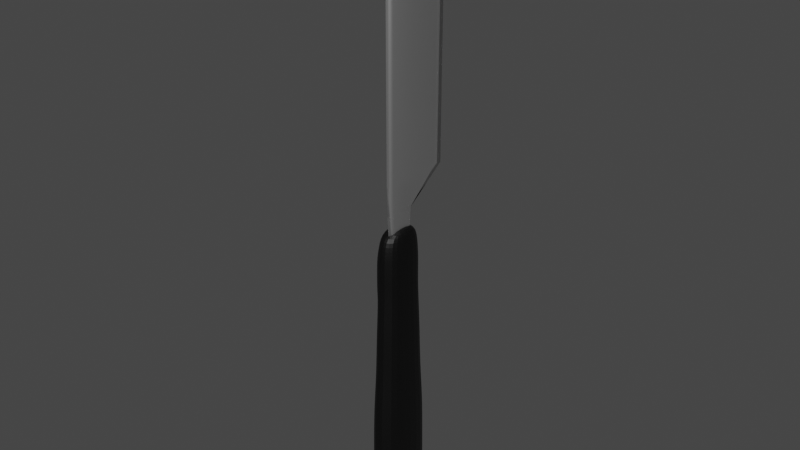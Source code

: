 # Source: Spatula.blend  (saved by Blender 3.4.6; exported with 4.5.12 LTS)
import bpy
from mathutils import Matrix  # noqa: F401  (used for matrix-valued properties, if any)

bpy.ops.wm.read_factory_settings(use_empty=True)
scene = bpy.context.scene
scene.name = 'Scene'

# ---- collections
col_collection = bpy.data.collections.new('Collection'); scene.collection.children.link(col_collection)

# ---- materials (node trees are filled in below, after node groups)
mat_material = bpy.data.materials.new('Material')
mat_material.alpha_threshold = 0.0
mat_material.use_transparent_shadow = False
mat_material.roughness = 0.5
mat_material.line_color = (0.0, 0.0, 0.0, 1.0)
mat_material_001 = bpy.data.materials.new('Material.001')
mat_material_001.use_transparent_shadow = False

# ---- material node trees
mat_material.use_nodes = True; mat_material.node_tree.nodes.clear()
_N = mat_material.node_tree.nodes; _L = mat_material.node_tree.links
n0 = _N.new('ShaderNodeOutputMaterial'); n0.name = 'Material Output'; n0.location = (300, 300)
n1 = _N.new('ShaderNodeBsdfPrincipled'); n1.name = 'Principled BSDF'; n1.location = (10, 300)
n1.distribution = 'GGX'
n1.subsurface_method = 'RANDOM_WALK_SKIN'
n1.inputs[0].default_value = (0.0, 0.0, 0.0, 1.0)
n1.inputs[3].default_value = 1.45
n1.inputs[27].default_value = (0.0, 0.0, 0.0, 1.0)
n1.inputs[28].default_value = 1.0
_L.new(n1.outputs[0], n0.inputs[0])
n0.is_active_output = True
mat_material_001.use_nodes = True; mat_material_001.node_tree.nodes.clear()
_N = mat_material_001.node_tree.nodes; _L = mat_material_001.node_tree.links
n0 = _N.new('ShaderNodeBsdfPrincipled'); n0.name = 'Principled BSDF'; n0.location = (10, 300)
n0.distribution = 'GGX'
n0.subsurface_method = 'RANDOM_WALK_SKIN'
n0.inputs[1].default_value = 1.0
n0.inputs[3].default_value = 1.45
n0.inputs[27].default_value = (0.0, 0.0, 0.0, 1.0)
n0.inputs[28].default_value = 1.0
n1 = _N.new('ShaderNodeOutputMaterial'); n1.name = 'Material Output'; n1.location = (300, 300)
_L.new(n0.outputs[0], n1.inputs[0])
n1.is_active_output = True

# ---- world
world_world = bpy.data.worlds.new('World'); scene.world = world_world
world_world.use_nodes = True; world_world.node_tree.nodes.clear()
_N = world_world.node_tree.nodes; _L = world_world.node_tree.links
n0 = _N.new('ShaderNodeOutputWorld'); n0.name = 'World Output'; n0.location = (300, 300)
n1 = _N.new('ShaderNodeBackground'); n1.name = 'Background'; n1.location = (10, 300)
n1.inputs[0].default_value = (0.05088, 0.05088, 0.05088, 1.0)
_L.new(n1.outputs[0], n0.inputs[0])
n0.is_active_output = True
world_world.color = (0.05088, 0.05088, 0.05088)
world_world.use_sun_shadow = False
world_world.sun_shadow_jitter_overblur = 0.0

# ---- meshes
me_cube = bpy.data.meshes.new('Cube')
me_cube.from_pydata([(0.3926, 0.6224, 1.024), (0.138, 0.2189, -1.193), (0.3926, -0.6224, 1.024), (0.138, -0.2189, -1.193), (-0.3926, 0.6224, 1.024), (-0.138, 0.2189, -1.193), (-0.3926, -0.6224, 1.024), (-0.138, -0.2189, -1.193), (0.5036, 0.7985, 0.5225), (0.5564, 0.8822, 0.2154), (0.5733, 0.9091, -0.09177), (0.646, 1.024, -0.3989), (0.6573, 1.042, -0.706), (0.6651, 1.055, -1.013), (-0.6651, -1.055, -1.013), (-0.6573, -1.042, -0.706), (-0.646, -1.024, -0.3989), (-0.5733, -0.9091, -0.09177), (-0.5564, -0.8822, 0.2154), (-0.5036, -0.7985, 0.5225), (0.5036, -0.7985, 0.5225), (0.5564, -0.8822, 0.2154), (0.5733, -0.9091, -0.09177), (0.646, -1.024, -0.3989), (0.6573, -1.042, -0.706), (0.6651, -1.055, -1.013), (-0.5036, 0.7985, 0.5225), (-0.5564, 0.8822, 0.2154), (-0.5733, 0.9091, -0.09177), (-0.646, 1.024, -0.3989), (-0.6573, 1.042, -0.706), (-0.6651, 1.055, -1.013), (-0.5036, -0.7985, 0.6479), (-0.5036, -0.7985, 0.7732), (-0.482, -0.7643, 0.8986), (0.482, 0.7643, 0.8986), (0.5036, 0.7985, 0.7732), (0.5036, 0.7985, 0.6479), (0.482, -0.7643, 0.8986), (0.5036, -0.7985, 0.7732), (0.5036, -0.7985, 0.6479), (-0.482, 0.7643, 0.8986), (-0.5036, 0.7985, 0.7732), (-0.5036, 0.7985, 0.6479), (0.6535, 1.036, -1.044), (0.6142, 0.9739, -1.075), (0.5345, 0.8476, -1.106), (0.4455, 0.7064, -1.137), (0.294, 0.4661, -1.168), (0.6535, -1.036, -1.044), (0.6142, -0.9739, -1.075), (0.5345, -0.8476, -1.106), (0.4455, -0.7064, -1.137), (0.294, -0.4661, -1.168), (-0.6535, 1.036, -1.044), (-0.6142, 0.9739, -1.075), (-0.5345, 0.8476, -1.106), (-0.4455, 0.7064, -1.137), (-0.294, 0.4661, -1.168), (-0.294, -0.4661, -1.168), (-0.4455, -0.7064, -1.137), (-0.5345, -0.8476, -1.106), (-0.6142, -0.9739, -1.075), (-0.6535, -1.036, -1.044), (1.285e-09, 0.2845, -1.193), (1.285e-09, -0.8091, 1.024), (1.285e-09, -0.2845, -1.193), (1.285e-09, 0.8091, 1.024), (1.285e-09, 1.371, -1.013), (1.285e-09, 1.355, -0.706), (1.285e-09, 1.332, -0.3989), (1.285e-09, 1.182, -0.09177), (1.285e-09, 1.147, 0.2154), (1.285e-09, 1.038, 0.5225), (1.285e-09, -1.371, -1.013), (1.285e-09, -1.355, -0.706), (1.285e-09, -1.332, -0.3989), (1.285e-09, -1.182, -0.09177), (1.285e-09, -1.147, 0.2154), (1.285e-09, -1.038, 0.5225), (1.285e-09, 1.038, 0.6479), (1.285e-09, 1.038, 0.7732), (1.285e-09, 0.9935, 0.8986), (1.285e-09, -1.038, 0.6479), (1.285e-09, -1.038, 0.7732), (1.285e-09, -0.9935, 0.8986), (-3.774e-08, -0.606, -1.168), (-3.774e-08, -0.9182, -1.137), (-7.676e-08, -1.102, -1.106), (-7.676e-08, -1.266, -1.075), (-7.676e-08, -1.347, -1.044), (1.285e-09, 0.606, -1.168), (1.285e-09, 0.9182, -1.137), (1.285e-09, 1.102, -1.106), (1.285e-09, 1.266, -1.075), (1.285e-09, 1.347, -1.044), (-0.1421, 0.4956, 0.6716), (-0.1421, 0.4956, 0.5938), (-0.1421, -0.4956, 0.5938), (-0.1421, -0.4956, 0.6716), (-0.1421, -0.4956, 0.7495), (-0.1287, -0.4743, 0.8273), (-0.1287, 0.4743, 0.8273), (-0.1421, 0.4956, 0.7495)], [], [(67, 4, 6, 65), (85, 65, 6, 34), (34, 6, 4, 41), (64, 1, 3, 66), (35, 0, 2, 38), (82, 67, 0, 35), (95, 68, 13, 44), (68, 69, 12, 13), (69, 70, 11, 12), (70, 71, 10, 11), (71, 72, 9, 10), (72, 73, 8, 9), (44, 13, 25, 49), (13, 12, 24, 25), (12, 11, 23, 24), (11, 10, 22, 23), (10, 9, 21, 22), (9, 8, 20, 21), (63, 14, 31, 54), (14, 15, 30, 31), (15, 16, 29, 30), (16, 17, 28, 29), (17, 18, 27, 28), (18, 19, 26, 27), (90, 74, 14, 63), (74, 75, 15, 14), (75, 76, 16, 15), (76, 77, 17, 16), (77, 78, 18, 17), (78, 79, 19, 18), (73, 80, 37, 8), (80, 81, 36, 37), (81, 82, 35, 36), (8, 37, 40, 20), (37, 36, 39, 40), (36, 35, 38, 39), (41, 42, 103, 102), (32, 33, 100, 99), (43, 26, 97, 96), (79, 83, 32, 19), (83, 84, 33, 32), (84, 85, 34, 33), (66, 86, 59, 7), (86, 87, 60, 59), (87, 88, 61, 60), (88, 89, 62, 61), (89, 90, 63, 62), (7, 59, 58, 5), (59, 60, 57, 58), (60, 61, 56, 57), (61, 62, 55, 56), (62, 63, 54, 55), (1, 48, 53, 3), (48, 47, 52, 53), (47, 46, 51, 52), (46, 45, 50, 51), (45, 44, 49, 50), (64, 91, 48, 1), (91, 92, 47, 48), (92, 93, 46, 47), (93, 94, 45, 46), (94, 95, 44, 45), (55, 54, 95, 94), (56, 55, 94, 93), (57, 56, 93, 92), (58, 57, 92, 91), (5, 58, 91, 64), (50, 49, 90, 89), (51, 50, 89, 88), (52, 51, 88, 87), (53, 52, 87, 86), (3, 53, 86, 66), (39, 38, 85, 84), (40, 39, 84, 83), (20, 40, 83, 79), (42, 41, 82, 81), (43, 42, 81, 80), (26, 43, 80, 73), (21, 20, 79, 78), (22, 21, 78, 77), (23, 22, 77, 76), (24, 23, 76, 75), (25, 24, 75, 74), (49, 25, 74, 90), (27, 26, 73, 72), (28, 27, 72, 71), (29, 28, 71, 70), (30, 29, 70, 69), (31, 30, 69, 68), (54, 31, 68, 95), (41, 4, 67, 82), (5, 64, 66, 7), (38, 2, 65, 85), (0, 67, 65, 2), (98, 99, 96, 97), (99, 100, 103, 96), (100, 101, 102, 103), (26, 19, 98, 97), (33, 34, 101, 100), (42, 43, 96, 103), (19, 32, 99, 98), (34, 41, 102, 101)])
_uv = me_cube.uv_layers.new(name='UVMap')
_uv.uv.foreach_set('vector', [0.75, 0.5, 0.875, 0.5, 0.875, 0.75, 0.75, 0.75, 0.6104, 0.875, 0.625, 0.875, 0.625, 1.0, 0.6104, 1.0, 0.6104, 0.0, 0.625, 0.0, 0.625, 0.25, 0.6104, 0.25, 0.25, 0.5, 0.375, 0.5, 0.375, 0.75, 0.25, 0.75, 0.6104, 0.5, 0.625, 0.5, 0.625, 0.75, 0.6104, 0.75, 0.6104, 0.375, 0.625, 0.375, 0.625, 0.5, 0.6104, 0.5, 0.3859, 0.375, 0.3881, 0.375, 0.3881, 0.5, 0.3859, 0.5, 0.3881, 0.375, 0.4238, 0.375, 0.4238, 0.5, 0.3881, 0.5, 0.4238, 0.375, 0.4595, 0.375, 0.4595, 0.5, 0.4238, 0.5, 0.4595, 0.375, 0.4953, 0.375, 0.4953, 0.5, 0.4595, 0.5, 0.4953, 0.375, 0.531, 0.375, 0.531, 0.5, 0.4953, 0.5, 0.531, 0.375, 0.5667, 0.375, 0.5667, 0.5, 0.531, 0.5, 0.3859, 0.5, 0.3881, 0.5, 0.3881, 0.75, 0.3859, 0.75, 0.3881, 0.5, 0.4238, 0.5, 0.4238, 0.75, 0.3881, 0.75, 0.4238, 0.5, 0.4595, 0.5, 0.4595, 0.75, 0.4238, 0.75, 0.4595, 0.5, 0.4953, 0.5, 0.4953, 0.75, 0.4595, 0.75, 0.4953, 0.5, 0.531, 0.5, 0.531, 0.75, 0.4953, 0.75, 0.531, 0.5, 0.5667, 0.5, 0.5667, 0.75, 0.531, 0.75, 0.3859, 0.0, 0.3881, 0.0, 0.3881, 0.25, 0.3859, 0.25, 0.3881, 0.0, 0.4238, 0.0, 0.4238, 0.25, 0.3881, 0.25, 0.4238, 0.0, 0.4595, 0.0, 0.4595, 0.25, 0.4238, 0.25, 0.4595, 0.0, 0.4953, 0.0, 0.4953, 0.25, 0.4595, 0.25, 0.4953, 0.0, 0.531, 0.0, 0.531, 0.25, 0.4953, 0.25, 0.531, 0.0, 0.5667, 0.0, 0.5667, 0.25, 0.531, 0.25, 0.3859, 0.875, 0.3881, 0.875, 0.3881, 1.0, 0.3859, 1.0, 0.3881, 0.875, 0.4238, 0.875, 0.4238, 1.0, 0.3881, 1.0, 0.4238, 0.875, 0.4595, 0.875, 0.4595, 1.0, 0.4238, 1.0, 0.4595, 0.875, 0.4953, 0.875, 0.4953, 1.0, 0.4595, 1.0, 0.4953, 0.875, 0.531, 0.875, 0.531, 1.0, 0.4953, 1.0, 0.531, 0.875, 0.5667, 0.875, 0.5667, 1.0, 0.531, 1.0, 0.5667, 0.375, 0.5813, 0.375, 0.5813, 0.5, 0.5667, 0.5, 0.5813, 0.375, 0.5958, 0.375, 0.5958, 0.5, 0.5813, 0.5, 0.5958, 0.375, 0.6104, 0.375, 0.6104, 0.5, 0.5958, 0.5, 0.5667, 0.5, 0.5813, 0.5, 0.5813, 0.75, 0.5667, 0.75, 0.5813, 0.5, 0.5958, 0.5, 0.5958, 0.75, 0.5813, 0.75, 0.5958, 0.5, 0.6104, 0.5, 0.6104, 0.75, 0.5958, 0.75, 0.6104, 0.25, 0.5958, 0.25, 0.5958, 0.25, 0.6104, 0.25, 0.5813, 1.0, 0.5958, 1.0, 0.5958, 1.0, 0.5813, 1.0, 0.5813, 0.25, 0.5667, 0.25, 0.5667, 0.25, 0.5813, 0.25, 0.5667, 0.875, 0.5813, 0.875, 0.5813, 1.0, 0.5667, 1.0, 0.5813, 0.875, 0.5958, 0.875, 0.5958, 1.0, 0.5813, 1.0, 0.5958, 0.875, 0.6104, 0.875, 0.6104, 1.0, 0.5958, 1.0, 0.375, 0.875, 0.3772, 0.875, 0.3772, 1.0, 0.375, 1.0, 0.3772, 0.875, 0.3794, 0.875, 0.3794, 1.0, 0.3772, 1.0, 0.3794, 0.875, 0.3816, 0.875, 0.3816, 1.0, 0.3794, 1.0, 0.3816, 0.875, 0.3837, 0.875, 0.3837, 1.0, 0.3816, 1.0, 0.3837, 0.875, 0.3859, 0.875, 0.3859, 1.0, 0.3837, 1.0, 0.375, 0.0, 0.3772, 0.0, 0.3772, 0.25, 0.375, 0.25, 0.3772, 0.0, 0.3794, 0.0, 0.3794, 0.25, 0.3772, 0.25, 0.3794, 0.0, 0.3816, 0.0, 0.3816, 0.25, 0.3794, 0.25, 0.3816, 0.0, 0.3837, 0.0, 0.3837, 0.25, 0.3816, 0.25, 0.3837, 0.0, 0.3859, 0.0, 0.3859, 0.25, 0.3837, 0.25, 0.375, 0.5, 0.3772, 0.5, 0.3772, 0.75, 0.375, 0.75, 0.3772, 0.5, 0.3794, 0.5, 0.3794, 0.75, 0.3772, 0.75, 0.3794, 0.5, 0.3816, 0.5, 0.3816, 0.75, 0.3794, 0.75, 0.3816, 0.5, 0.3837, 0.5, 0.3837, 0.75, 0.3816, 0.75, 0.3837, 0.5, 0.3859, 0.5, 0.3859, 0.75, 0.3837, 0.75, 0.375, 0.375, 0.3772, 0.375, 0.3772, 0.5, 0.375, 0.5, 0.3772, 0.375, 0.3794, 0.375, 0.3794, 0.5, 0.3772, 0.5, 0.3794, 0.375, 0.3816, 0.375, 0.3816, 0.5, 0.3794, 0.5, 0.3816, 0.375, 0.3837, 0.375, 0.3837, 0.5, 0.3816, 0.5, 0.3837, 0.375, 0.3859, 0.375, 0.3859, 0.5, 0.3837, 0.5, 0.3837, 0.25, 0.3859, 0.25, 0.3859, 0.375, 0.3837, 0.375, 0.3816, 0.25, 0.3837, 0.25, 0.3837, 0.375, 0.3816, 0.375, 0.3794, 0.25, 0.3816, 0.25, 0.3816, 0.375, 0.3794, 0.375, 0.3772, 0.25, 0.3794, 0.25, 0.3794, 0.375, 0.3772, 0.375, 0.375, 0.25, 0.3772, 0.25, 0.3772, 0.375, 0.375, 0.375, 0.3837, 0.75, 0.3859, 0.75, 0.3859, 0.875, 0.3837, 0.875, 0.3816, 0.75, 0.3837, 0.75, 0.3837, 0.875, 0.3816, 0.875, 0.3794, 0.75, 0.3816, 0.75, 0.3816, 0.875, 0.3794, 0.875, 0.3772, 0.75, 0.3794, 0.75, 0.3794, 0.875, 0.3772, 0.875, 0.375, 0.75, 0.3772, 0.75, 0.3772, 0.875, 0.375, 0.875, 0.5958, 0.75, 0.6104, 0.75, 0.6104, 0.875, 0.5958, 0.875, 0.5813, 0.75, 0.5958, 0.75, 0.5958, 0.875, 0.5813, 0.875, 0.5667, 0.75, 0.5813, 0.75, 0.5813, 0.875, 0.5667, 0.875, 0.5958, 0.25, 0.6104, 0.25, 0.6104, 0.375, 0.5958, 0.375, 0.5813, 0.25, 0.5958, 0.25, 0.5958, 0.375, 0.5813, 0.375, 0.5667, 0.25, 0.5813, 0.25, 0.5813, 0.375, 0.5667, 0.375, 0.531, 0.75, 0.5667, 0.75, 0.5667, 0.875, 0.531, 0.875, 0.4953, 0.75, 0.531, 0.75, 0.531, 0.875, 0.4953, 0.875, 0.4595, 0.75, 0.4953, 0.75, 0.4953, 0.875, 0.4595, 0.875, 0.4238, 0.75, 0.4595, 0.75, 0.4595, 0.875, 0.4238, 0.875, 0.3881, 0.75, 0.4238, 0.75, 0.4238, 0.875, 0.3881, 0.875, 0.3859, 0.75, 0.3881, 0.75, 0.3881, 0.875, 0.3859, 0.875, 0.531, 0.25, 0.5667, 0.25, 0.5667, 0.375, 0.531, 0.375, 0.4953, 0.25, 0.531, 0.25, 0.531, 0.375, 0.4953, 0.375, 0.4595, 0.25, 0.4953, 0.25, 0.4953, 0.375, 0.4595, 0.375, 0.4238, 0.25, 0.4595, 0.25, 0.4595, 0.375, 0.4238, 0.375, 0.3881, 0.25, 0.4238, 0.25, 0.4238, 0.375, 0.3881, 0.375, 0.3859, 0.25, 0.3881, 0.25, 0.3881, 0.375, 0.3859, 0.375, 0.6104, 0.25, 0.625, 0.25, 0.625, 0.375, 0.6104, 0.375, 0.125, 0.5, 0.25, 0.5, 0.25, 0.75, 0.125, 0.75, 0.6104, 0.75, 0.625, 0.75, 0.625, 0.875, 0.6104, 0.875, 0.625, 0.5, 0.75, 0.5, 0.75, 0.75, 0.625, 0.75, 0.5667, 0.0, 0.5813, 0.0, 0.5813, 0.25, 0.5667, 0.25, 0.5813, 0.0, 0.5958, 0.0, 0.5958, 0.25, 0.5813, 0.25, 0.5958, 0.0, 0.6104, 0.0, 0.6104, 0.25, 0.5958, 0.25, 0.5667, 0.25, 0.5667, 0.0, 0.5667, 0.0, 0.5667, 0.25, 0.5958, 1.0, 0.6104, 1.0, 0.6104, 1.0, 0.5958, 1.0, 0.5958, 0.25, 0.5813, 0.25, 0.5813, 0.25, 0.5958, 0.25, 0.5667, 1.0, 0.5813, 1.0, 0.5813, 1.0, 0.5667, 1.0, 0.6104, 0.0, 0.6104, 0.25, 0.6104, 0.25, 0.6104, 0.0])
me_cube.materials.append(mat_material)
me_cube.use_mirror_vertex_groups = False
me_cube.update()
me_cube_001 = bpy.data.meshes.new('Cube.001')
me_cube_001.from_pydata([(0.06562, -0.4558, -1.034), (0.7313, -0.3174, 0.9446), (0.06562, 0.4558, -1.034), (0.7313, 0.3174, 0.9446), (0.2019, -0.4558, -1.034), (0.7973, -0.3174, 0.9446), (0.2019, 0.4558, -1.034), (0.7973, 0.3174, 0.9446), (0.6477, -1.12, -0.6465), (0.6477, 1.121, -0.6465), (0.8808, 1.121, -0.6465), (0.8808, -1.12, -0.6465), (0.05886, 0.501, -0.9113), (0.2087, 0.501, -0.9113), (0.2087, -0.501, -0.9113), (0.05886, -0.501, -0.9113), (0.6477, -1.12, 0.7712), (0.6477, 1.121, 0.7712), (0.8808, 1.121, 0.7712), (0.8808, -1.12, 0.7712), (0.6575, -1.026, 0.8572), (0.6575, 1.058, 0.8572), (0.8743, 1.058, 0.8572), (0.8743, -1.026, 0.8572), (0.6747, -0.8615, 0.9013), (0.6747, 0.8616, 0.9013), (0.8539, 0.8616, 0.9013), (0.8539, -0.8615, 0.9013), (0.6477, 1.121, 0.8073), (0.8743, 1.058, 0.8101), (0.8808, -1.12, 0.8073), (0.6477, -1.12, 0.8073), (0.05353, 0.6502, -1.07), (0.7833, 0.4536, 0.9659), (0.05353, -0.6482, -1.07), (0.7833, -0.4506, 0.9659), (0.7833, -1.594, -0.6714), (0.7833, 1.597, -0.6714), (0.05353, 0.7146, -0.9438), (0.05353, -0.7126, -0.9438), (0.7833, -1.594, 0.7874), (0.7833, 1.597, 0.7874), (0.7852, -1.46, 0.8759), (0.7852, 1.508, 0.8759), (0.7833, -1.226, 0.9213), (0.7833, 1.229, 0.9213), (0.7796, 1.553, 0.826), (0.7833, -1.594, 0.8246), (0.09969, 0.5083, -1.052), (0.7478, -0.354, 0.9553), (0.706, -1.25, -0.6589), (0.09631, -0.5587, -0.9276), (0.706, -1.25, 0.7793), (0.7117, -1.145, 0.8665), (0.7195, -0.9608, 0.9113), (0.706, -1.25, 0.8159), (0.7478, 0.354, 0.9553), (0.09969, -0.5083, -1.052), (0.706, 1.25, -0.6589), (0.09631, 0.5587, -0.9276), (0.706, 1.25, 0.7793), (0.7117, 1.18, 0.8665), (0.7315, 1.114, 0.9113), (0.7044, 1.23, 0.8167), (0.7808, 0.354, 0.9553), (0.1678, -0.5083, -1.052), (0.8225, 1.25, -0.6589), (0.1712, 0.5587, -0.9276), (0.8225, 1.25, 0.7793), (0.8201, 1.18, 0.8665), (0.8352, 1.114, 0.9113), (0.8176, 1.199, 0.8181), (0.1678, 0.5083, -1.052), (0.7808, -0.354, 0.9553), (0.8225, -1.25, -0.6589), (0.1712, -0.5587, -0.9276), (0.8225, -1.25, 0.7793), (0.8479, -1.323, 0.8665), (0.8352, -1.111, 0.9113), (0.8225, -1.25, 0.8159)], [], [(24, 1, 3, 25), (70, 64, 7, 26), (26, 7, 5, 27), (54, 49, 1, 24), (72, 6, 4, 65), (56, 3, 1, 49), (51, 50, 8, 15), (13, 10, 11, 14), (67, 66, 10, 13), (15, 8, 9, 12), (0, 15, 12, 2), (72, 67, 13, 6), (6, 13, 14, 4), (57, 51, 15, 0), (50, 52, 16, 8), (10, 18, 19, 11), (66, 68, 18, 10), (8, 16, 17, 9), (55, 53, 20, 31), (29, 22, 23, 30), (71, 69, 22, 29), (31, 20, 21, 28), (53, 54, 24, 20), (22, 26, 27, 23), (69, 70, 26, 22), (20, 24, 25, 21), (16, 31, 28, 17), (68, 71, 29, 18), (18, 29, 30, 19), (52, 55, 31, 16), (76, 79, 47, 40), (60, 63, 46, 41), (61, 62, 45, 43), (77, 78, 44, 42), (63, 61, 43, 46), (79, 77, 42, 47), (58, 60, 41, 37), (74, 76, 40, 36), (65, 75, 39, 34), (48, 59, 38, 32), (59, 58, 37, 38), (75, 74, 36, 39), (64, 33, 35, 73), (48, 32, 34, 57), (78, 73, 35, 44), (62, 56, 33, 45), (25, 3, 56, 62), (2, 48, 57, 0), (12, 9, 58, 59), (2, 12, 59, 48), (9, 17, 60, 58), (28, 21, 61, 63), (21, 25, 62, 61), (17, 28, 63, 60), (40, 47, 55, 52), (42, 44, 54, 53), (47, 42, 53, 55), (36, 40, 52, 50), (34, 39, 51, 57), (39, 36, 50, 51), (33, 56, 49, 35), (44, 35, 49, 54), (27, 5, 73, 78), (7, 64, 73, 5), (14, 11, 74, 75), (4, 14, 75, 65), (11, 19, 76, 74), (30, 23, 77, 79), (23, 27, 78, 77), (19, 30, 79, 76), (41, 46, 71, 68), (43, 45, 70, 69), (46, 43, 69, 71), (37, 41, 68, 66), (32, 38, 67, 72), (38, 37, 66, 67), (32, 72, 65, 34), (45, 33, 64, 70)])
me_cube_001.polygons.foreach_set('use_smooth', [True] * 78)
_uv = me_cube_001.uv_layers.new(name='UVMap')
_uv.uv.foreach_set('vector', [0.6195, 0.0, 0.625, 0.0, 0.625, 0.25, 0.6195, 0.25, 0.6195, 0.4375, 0.625, 0.4375, 0.625, 0.5, 0.6195, 0.5, 0.6195, 0.5, 0.625, 0.5, 0.625, 0.75, 0.6195, 0.75, 0.6195, 0.9375, 0.625, 0.9375, 0.625, 1.0, 0.6195, 1.0, 0.3125, 0.5, 0.375, 0.5, 0.375, 0.75, 0.3125, 0.75, 0.8125, 0.5, 0.875, 0.5, 0.875, 0.75, 0.8125, 0.75, 0.3901, 0.9375, 0.4227, 0.9375, 0.4227, 1.0, 0.3901, 1.0, 0.3901, 0.5, 0.4227, 0.5, 0.4227, 0.75, 0.3901, 0.75, 0.3901, 0.4375, 0.4227, 0.4375, 0.4227, 0.5, 0.3901, 0.5, 0.3901, 0.0, 0.4227, 0.0, 0.4227, 0.25, 0.3901, 0.25, 0.375, 0.0, 0.3901, 0.0, 0.3901, 0.25, 0.375, 0.25, 0.375, 0.4375, 0.3901, 0.4375, 0.3901, 0.5, 0.375, 0.5, 0.375, 0.5, 0.3901, 0.5, 0.3901, 0.75, 0.375, 0.75, 0.375, 0.9375, 0.3901, 0.9375, 0.3901, 1.0, 0.375, 1.0, 0.4227, 0.9375, 0.6029, 0.9375, 0.6029, 1.0, 0.4227, 1.0, 0.4227, 0.5, 0.6029, 0.5, 0.6029, 0.75, 0.4227, 0.75, 0.4227, 0.4375, 0.6029, 0.4375, 0.6029, 0.5, 0.4227, 0.5, 0.4227, 0.0, 0.6029, 0.0, 0.6029, 0.25, 0.4227, 0.25, 0.6075, 0.9375, 0.614, 0.9375, 0.614, 1.0, 0.6075, 1.0, 0.6075, 0.5, 0.614, 0.5, 0.614, 0.75, 0.6075, 0.75, 0.6075, 0.4375, 0.614, 0.4375, 0.614, 0.5, 0.6075, 0.5, 0.6075, 0.0, 0.614, 0.0, 0.614, 0.25, 0.6075, 0.25, 0.614, 0.9375, 0.6195, 0.9375, 0.6195, 1.0, 0.614, 1.0, 0.614, 0.5, 0.6195, 0.5, 0.6195, 0.75, 0.614, 0.75, 0.614, 0.4375, 0.6195, 0.4375, 0.6195, 0.5, 0.614, 0.5, 0.614, 0.0, 0.6195, 0.0, 0.6195, 0.25, 0.614, 0.25, 0.6029, 0.0, 0.6075, 0.0, 0.6075, 0.25, 0.6029, 0.25, 0.6029, 0.4375, 0.6075, 0.4375, 0.6075, 0.5, 0.6029, 0.5, 0.6029, 0.5, 0.6075, 0.5, 0.6075, 0.75, 0.6029, 0.75, 0.6029, 0.9375, 0.6075, 0.9375, 0.6075, 1.0, 0.6029, 1.0, 0.6029, 0.8125, 0.6075, 0.8125, 0.6075, 0.875, 0.6029, 0.875, 0.6029, 0.3125, 0.6075, 0.3125, 0.6075, 0.375, 0.6029, 0.375, 0.614, 0.3125, 0.6195, 0.3125, 0.6195, 0.375, 0.614, 0.375, 0.614, 0.8125, 0.6195, 0.8125, 0.6195, 0.875, 0.614, 0.875, 0.6075, 0.3125, 0.614, 0.3125, 0.614, 0.375, 0.6075, 0.375, 0.6075, 0.8125, 0.614, 0.8125, 0.614, 0.875, 0.6075, 0.875, 0.4227, 0.3125, 0.6029, 0.3125, 0.6029, 0.375, 0.4227, 0.375, 0.4227, 0.8125, 0.6029, 0.8125, 0.6029, 0.875, 0.4227, 0.875, 0.375, 0.8125, 0.3901, 0.8125, 0.3901, 0.875, 0.375, 0.875, 0.375, 0.3125, 0.3901, 0.3125, 0.3901, 0.375, 0.375, 0.375, 0.3901, 0.3125, 0.4227, 0.3125, 0.4227, 0.375, 0.3901, 0.375, 0.3901, 0.8125, 0.4227, 0.8125, 0.4227, 0.875, 0.3901, 0.875, 0.6875, 0.5, 0.75, 0.5, 0.75, 0.75, 0.6875, 0.75, 0.1875, 0.5, 0.25, 0.5, 0.25, 0.75, 0.1875, 0.75, 0.6195, 0.8125, 0.625, 0.8125, 0.625, 0.875, 0.6195, 0.875, 0.6195, 0.3125, 0.625, 0.3125, 0.625, 0.375, 0.6195, 0.375, 0.6195, 0.25, 0.625, 0.25, 0.625, 0.3125, 0.6195, 0.3125, 0.125, 0.5, 0.1875, 0.5, 0.1875, 0.75, 0.125, 0.75, 0.3901, 0.25, 0.4227, 0.25, 0.4227, 0.3125, 0.3901, 0.3125, 0.375, 0.25, 0.3901, 0.25, 0.3901, 0.3125, 0.375, 0.3125, 0.4227, 0.25, 0.6029, 0.25, 0.6029, 0.3125, 0.4227, 0.3125, 0.6075, 0.25, 0.614, 0.25, 0.614, 0.3125, 0.6075, 0.3125, 0.614, 0.25, 0.6195, 0.25, 0.6195, 0.3125, 0.614, 0.3125, 0.6029, 0.25, 0.6075, 0.25, 0.6075, 0.3125, 0.6029, 0.3125, 0.6029, 0.875, 0.6075, 0.875, 0.6075, 0.9375, 0.6029, 0.9375, 0.614, 0.875, 0.6195, 0.875, 0.6195, 0.9375, 0.614, 0.9375, 0.6075, 0.875, 0.614, 0.875, 0.614, 0.9375, 0.6075, 0.9375, 0.4227, 0.875, 0.6029, 0.875, 0.6029, 0.9375, 0.4227, 0.9375, 0.375, 0.875, 0.3901, 0.875, 0.3901, 0.9375, 0.375, 0.9375, 0.3901, 0.875, 0.4227, 0.875, 0.4227, 0.9375, 0.3901, 0.9375, 0.75, 0.5, 0.8125, 0.5, 0.8125, 0.75, 0.75, 0.75, 0.6195, 0.875, 0.625, 0.875, 0.625, 0.9375, 0.6195, 0.9375, 0.6195, 0.75, 0.625, 0.75, 0.625, 0.8125, 0.6195, 0.8125, 0.625, 0.5, 0.6875, 0.5, 0.6875, 0.75, 0.625, 0.75, 0.3901, 0.75, 0.4227, 0.75, 0.4227, 0.8125, 0.3901, 0.8125, 0.375, 0.75, 0.3901, 0.75, 0.3901, 0.8125, 0.375, 0.8125, 0.4227, 0.75, 0.6029, 0.75, 0.6029, 0.8125, 0.4227, 0.8125, 0.6075, 0.75, 0.614, 0.75, 0.614, 0.8125, 0.6075, 0.8125, 0.614, 0.75, 0.6195, 0.75, 0.6195, 0.8125, 0.614, 0.8125, 0.6029, 0.75, 0.6075, 0.75, 0.6075, 0.8125, 0.6029, 0.8125, 0.6029, 0.375, 0.6075, 0.375, 0.6075, 0.4375, 0.6029, 0.4375, 0.614, 0.375, 0.6195, 0.375, 0.6195, 0.4375, 0.614, 0.4375, 0.6075, 0.375, 0.614, 0.375, 0.614, 0.4375, 0.6075, 0.4375, 0.4227, 0.375, 0.6029, 0.375, 0.6029, 0.4375, 0.4227, 0.4375, 0.375, 0.375, 0.3901, 0.375, 0.3901, 0.4375, 0.375, 0.4375, 0.3901, 0.375, 0.4227, 0.375, 0.4227, 0.4375, 0.3901, 0.4375, 0.25, 0.5, 0.3125, 0.5, 0.3125, 0.75, 0.25, 0.75, 0.6195, 0.375, 0.625, 0.375, 0.625, 0.4375, 0.6195, 0.4375])
me_cube_001.materials.append(mat_material_001)
me_cube_001.update()

# ---- objects
ob_cube = bpy.data.objects.new('Cube', me_cube)
ob_empty = bpy.data.objects.new('Empty', None)
ob_cube_001 = bpy.data.objects.new('Cube.001', me_cube_001)

# ---- transforms, parenting, visibility, modifiers, constraints
ob_cube.location = (0.0, 0.0, -1.142)
ob_cube.scale = (0.1992, 0.1992, 1.111)
ob_cube.lock_rotations_4d = False
ob_cube.empty_display_type = 'ARROWS'
ob_cube.lineart.crease_threshold = 0.0
_m = ob_cube.modifiers.new('Subdivision', 'SUBSURF')
_m.levels = 4
ob_empty.location = (0.0, 0.0, 0.0)
ob_empty.rotation_euler = (1.57, 0.006691, 1.587)
ob_empty.empty_display_type = 'IMAGE'
ob_empty.empty_display_size = 5.0
ob_cube_001.location = (0.0, 0.0, 1.284)
ob_cube_001.scale = (0.1874, 0.1874, 1.244)

# ---- collection membership
col_collection.objects.link(ob_cube)
col_collection.objects.link(ob_empty)
col_collection.objects.link(ob_cube_001)

# ---- scene / render settings (as saved in the file)
scene.frame_start = 1; scene.frame_end = 250; scene.frame_set(1)
scene.render.engine = 'BLENDER_EEVEE_NEXT'
scene.cycles.sampling_pattern = 'TABULATED_SOBOL'
scene.cycles.use_light_tree = False
scene.view_settings.view_transform = 'Filmic'
bpy.context.view_layer.update()

# ---- added for rendering (the .blend has no active camera and no usable light): camera, sun
cam_auto = bpy.data.cameras.new('AutoCamera')
cam_auto.lens = 50.0
cam_auto.sensor_width = 36.0
cam_auto.clip_end = 1000.0
ob_auto_camera = bpy.data.objects.new('AutoCamera', cam_auto)
scene.collection.objects.link(ob_auto_camera)
ob_auto_camera.location = (4.63989, -5.54805, 3.70854)
ob_auto_camera.rotation_euler = (1.09748, -7.21219e-08, 0.694738)
scene.camera = ob_auto_camera
light_auto_sun = bpy.data.lights.new('AutoSun', 'SUN')
light_auto_sun.energy = 3.0
light_auto_sun.angle = 0.0523599
ob_auto_sun = bpy.data.objects.new('AutoSun', light_auto_sun)
scene.collection.objects.link(ob_auto_sun)
ob_auto_sun.rotation_euler = (0.872665, 0.174533, 0.523599)
bpy.context.view_layer.update()
